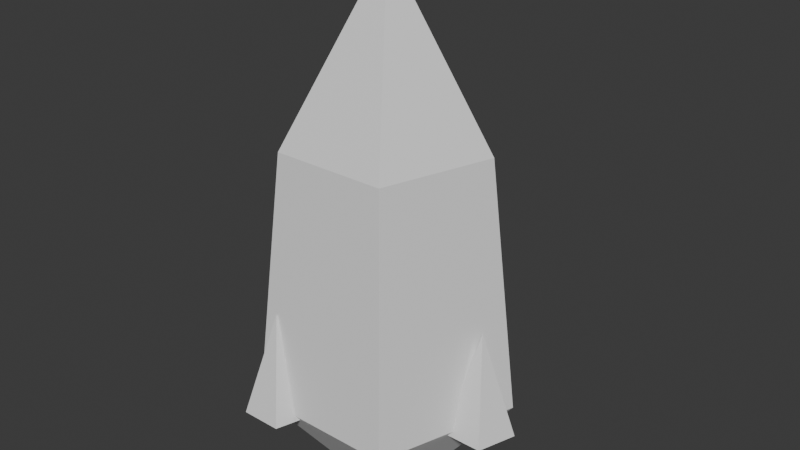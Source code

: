 # Source: crystal_1.blend  (saved by Blender 5.2.44; exported with 4.5.12 LTS)
import bpy
from mathutils import Matrix  # noqa: F401  (used for matrix-valued properties, if any)

bpy.ops.wm.read_factory_settings(use_empty=True)
scene = bpy.context.scene
scene.name = 'Scene'

# ---- collections
col_collection = bpy.data.collections.new('Collection'); scene.collection.children.link(col_collection)

# ---- world
world_world = bpy.data.worlds.new('World'); scene.world = world_world
world_world.use_nodes = True; world_world.node_tree.nodes.clear()
_N = world_world.node_tree.nodes; _L = world_world.node_tree.links
n0 = _N.new('ShaderNodeOutputWorld'); n0.name = 'World Output'; n0.location = (200, 100)
n1 = _N.new('ShaderNodeBackground'); n1.name = 'Background'; n1.location = (-200, 100)
n1.inputs[0].default_value = (0.05088, 0.05088, 0.05088, 1.0)
_L.new(n1.outputs[0], n0.inputs[0])
n0.is_active_output = True
world_world.color = (0.05088, 0.05088, 0.05088)
world_world.sun_shadow_jitter_overblur = 0.0

# ---- meshes
me_cone = bpy.data.meshes.new('Cone')
me_cone.from_pydata([(0.0, 1.1, -1.0), (0.0, 0.85, 1.2), (1.046, 0.3399, -1.0), (0.8084, 0.2627, 1.2), (0.6466, -0.8899, -1.0), (0.4996, -0.6877, 1.2), (-0.6466, -0.8899, -1.0), (-0.4996, -0.6877, 1.2), (-1.046, 0.3399, -1.0), (-0.8084, 0.2627, 1.2), (0.0, 0.85, 1.2), (0.8084, 0.2627, 1.2), (0.4996, -0.6877, 1.2), (-0.4996, -0.6877, 1.2), (-0.8084, 0.2627, 1.2), (0.0, 0.0, 2.7), (0.0, 0.5, -1.7), (0.0, 1.1, -1.0), (0.4755, 0.1545, -1.7), (1.046, 0.3399, -1.0), (0.2939, -0.4045, -1.7), (0.6466, -0.8899, -1.0), (-0.2939, -0.4045, -1.7), (-0.6466, -0.8899, -1.0), (-0.4755, 0.1545, -1.7), (-1.046, 0.3399, -1.0), (0.95, 0.3, -1.05), (1.235, 0.09271, -1.05), (1.126, -0.2427, -1.05), (0.7737, -0.2427, -1.05), (0.6647, 0.09271, -1.05), (0.95, 0.0, -0.15), (-0.475, 1.123, -1.05), (-0.1897, 0.9154, -1.05), (-0.2987, 0.58, -1.05), (-0.6513, 0.58, -1.05), (-0.7603, 0.9154, -1.05), (-0.475, 0.8227, -0.15), (-0.475, -0.5227, -1.05), (-0.1897, -0.73, -1.05), (-0.2987, -1.065, -1.05), (-0.6513, -1.065, -1.05), (-0.7603, -0.73, -1.05), (-0.475, -0.8227, -0.15)], [], [(1, 2, 0), (2, 5, 4), (5, 6, 4), (1, 7, 5), (7, 8, 6), (9, 0, 8), (2, 6, 8), (10, 15, 11), (11, 15, 12), (12, 15, 13), (11, 13, 14), (13, 15, 14), (14, 15, 10), (17, 18, 16), (19, 20, 18), (21, 22, 20), (17, 23, 21), (23, 24, 22), (24, 17, 16), (18, 22, 24), (26, 31, 27), (27, 31, 28), (28, 31, 29), (27, 28, 29), (29, 31, 30), (30, 31, 26), (32, 37, 33), (33, 37, 34), (34, 37, 35), (33, 34, 35), (35, 37, 36), (36, 37, 32), (38, 43, 39), (39, 43, 40), (40, 43, 41), (39, 40, 41), (41, 43, 42), (42, 43, 38), (1, 3, 2), (2, 3, 5), (5, 7, 6), (5, 3, 1), (1, 9, 7), (7, 9, 8), (9, 1, 0), (8, 0, 2), (2, 4, 6), (14, 10, 11), (11, 12, 13), (17, 19, 18), (19, 21, 20), (21, 23, 22), (21, 19, 17), (17, 25, 23), (23, 25, 24), (24, 25, 17), (24, 16, 18), (18, 20, 22), (30, 26, 29), (26, 27, 29), (36, 32, 35), (32, 33, 35), (42, 38, 41), (38, 39, 41)])
_uv = me_cone.uv_layers.new(name='UVMap')
_uv.uv.foreach_set('vector', [0.02719, 0.2841, 0.1677, 0.551, 0.009174, 0.551, 0.1861, 0.551, 0.3266, 0.2841, 0.3446, 0.551, 0.02719, 0.5693, 0.1677, 0.8363, 0.009174, 0.8363, 0.7223, 0.1083, 0.5338, 0.1695, 0.5338, 0.04703, 0.381, 0.2841, 0.5215, 0.551, 0.363, 0.551, 0.5579, 0.2841, 0.6984, 0.551, 0.5399, 0.551, 0.1024, 0.2657, 0.1024, 0.009174, 0.2531, 0.05817, 0.3929, 0.7688, 0.4542, 0.5693, 0.5155, 0.7688, 0.5338, 0.7688, 0.5951, 0.5693, 0.6563, 0.7688, 0.7407, 0.2087, 0.8019, 0.009174, 0.8632, 0.2087, 0.3026, 0.7676, 0.1861, 0.6072, 0.3026, 0.5693, 0.6747, 0.7688, 0.7359, 0.5693, 0.7972, 0.7688, 0.7167, 0.4835, 0.778, 0.2841, 0.8393, 0.4835, 0.3929, 0.9457, 0.4604, 0.8304, 0.4604, 0.9025, 0.883, 0.5693, 0.8155, 0.6846, 0.8155, 0.6126, 0.8576, 0.4426, 0.9251, 0.3273, 0.9251, 0.3994, 0.5155, 0.2167, 0.2715, 0.1374, 0.3647, 0.009174, 0.883, 0.7462, 0.8155, 0.8615, 0.8155, 0.7895, 0.5462, 0.9025, 0.4787, 0.7872, 0.5462, 0.8304, 0.2546, 0.9025, 0.1861, 0.8082, 0.2546, 0.7859, 0.8816, 0.1235, 0.9032, 0.009174, 0.9248, 0.1235, 0.9013, 0.9489, 0.9229, 0.8346, 0.9446, 0.9489, 0.3153, 0.8942, 0.3578, 0.7859, 0.3578, 0.9022, 0.883, 0.5309, 0.8576, 0.4959, 0.883, 0.4609, 0.747, 0.9035, 0.747, 0.7872, 0.7895, 0.8954, 0.8816, 0.2561, 0.9032, 0.1418, 0.9248, 0.2561, 0.9013, 0.6836, 0.9229, 0.5693, 0.9446, 0.6836, 0.5645, 0.8954, 0.607, 0.7872, 0.607, 0.9035, 0.6254, 0.8954, 0.6679, 0.7872, 0.6679, 0.9035, 0.271, 0.9775, 0.271, 0.9342, 0.3121, 0.9209, 0.9431, 0.2561, 0.9648, 0.1418, 0.9864, 0.2561, 0.9434, 0.3983, 0.965, 0.2841, 0.9866, 0.3983, 0.9431, 0.1235, 0.9648, 0.009174, 0.9864, 0.1235, 0.009174, 0.9689, 0.03079, 0.8546, 0.05241, 0.9689, 0.9013, 0.8163, 0.9229, 0.702, 0.9446, 0.8163, 0.2272, 0.9908, 0.1861, 0.9775, 0.1861, 0.9342, 0.6862, 0.8954, 0.7287, 0.7872, 0.7287, 0.9035, 0.07076, 0.9689, 0.09238, 0.8546, 0.114, 0.9689, 0.02719, 0.2841, 0.1497, 0.2841, 0.1677, 0.551, 0.1861, 0.551, 0.2041, 0.2841, 0.3266, 0.2841, 0.02719, 0.5693, 0.1497, 0.5693, 0.1677, 0.8363, 0.5338, 0.04703, 0.6503, 0.009174, 0.7223, 0.1083, 0.7223, 0.1083, 0.6503, 0.2074, 0.5338, 0.1695, 0.381, 0.2841, 0.5035, 0.2841, 0.5215, 0.551, 0.5579, 0.2841, 0.6804, 0.2841, 0.6984, 0.551, 0.2531, 0.05817, 0.2531, 0.2167, 0.1024, 0.2657, 0.1024, 0.2657, 0.009174, 0.1374, 0.1024, 0.009174, 0.3026, 0.5693, 0.3746, 0.6684, 0.3026, 0.7676, 0.3026, 0.7676, 0.1861, 0.7297, 0.1861, 0.6072, 0.3929, 0.9457, 0.3929, 0.7872, 0.4604, 0.8304, 0.883, 0.5693, 0.883, 0.7279, 0.8155, 0.6846, 0.8576, 0.4426, 0.8576, 0.2841, 0.9251, 0.3273, 0.3647, 0.009174, 0.5155, 0.05817, 0.5155, 0.2167, 0.5155, 0.2167, 0.3647, 0.2657, 0.2715, 0.1374, 0.883, 0.7462, 0.883, 0.9048, 0.8155, 0.8615, 0.5462, 0.9025, 0.4787, 0.9457, 0.4787, 0.7872, 0.2546, 0.7859, 0.297, 0.8442, 0.2546, 0.9025, 0.2546, 0.9025, 0.1861, 0.8802, 0.1861, 0.8082, 0.9241, 0.4743, 0.9241, 0.5175, 0.883, 0.4609, 0.9241, 0.5175, 0.883, 0.5309, 0.883, 0.4609, 0.3375, 0.9558, 0.3121, 0.9908, 0.3121, 0.9209, 0.3121, 0.9908, 0.271, 0.9775, 0.3121, 0.9209, 0.2272, 0.9209, 0.2526, 0.9558, 0.1861, 0.9342, 0.2526, 0.9558, 0.2272, 0.9908, 0.1861, 0.9342])
me_cone.update()

# ---- objects
ob_asset = bpy.data.objects.new('asset', me_cone)

# ---- transforms, parenting, visibility, modifiers, constraints
ob_asset.location = (0.0, 0.0, 0.0)

# ---- collection membership
col_collection.objects.link(ob_asset)

# ---- scene / render settings (as saved in the file)
scene.frame_start = 1; scene.frame_end = 250; scene.frame_set(1)
scene.render.engine = 'BLENDER_EEVEE_NEXT'
scene.render.bake_bias = 0.0
scene.render.bake_samples = 0
scene.render.compositor_device = 'GPU'
scene.eevee.use_volume_custom_range = False
scene.eevee.fast_gi_thickness_near = 0.1
scene.eevee.fast_gi_thickness_far = 0.0
scene.eevee.ray_tracing_options.screen_trace_thickness = 0.1
bpy.context.view_layer.update()

# ---- added for rendering (the .blend has no active camera and no usable light): camera, sun
cam_auto = bpy.data.cameras.new('AutoCamera')
cam_auto.lens = 50.0
cam_auto.sensor_width = 36.0
cam_auto.clip_end = 1000.0
ob_auto_camera = bpy.data.objects.new('AutoCamera', cam_auto)
scene.collection.objects.link(ob_auto_camera)
ob_auto_camera.location = (5.10731, -5.98663, 4.51019)
ob_auto_camera.rotation_euler = (1.09748, -7.21219e-08, 0.694738)
scene.camera = ob_auto_camera
light_auto_sun = bpy.data.lights.new('AutoSun', 'SUN')
light_auto_sun.energy = 3.0
light_auto_sun.angle = 0.0523599
ob_auto_sun = bpy.data.objects.new('AutoSun', light_auto_sun)
scene.collection.objects.link(ob_auto_sun)
ob_auto_sun.rotation_euler = (0.872665, 0.174533, 0.523599)
bpy.context.view_layer.update()
